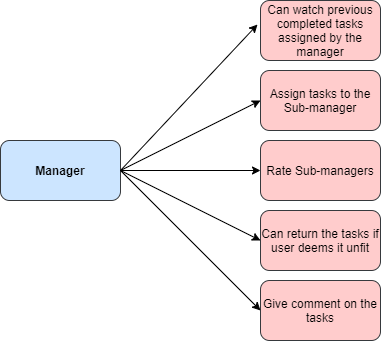

The diagram above was exported from draw.io. Its source (the exported page's mxGraphModel, read from the mxfile embedded in the PNG):
<mxGraphModel dx="868" dy="431" grid="1" gridSize="10" guides="1" tooltips="1" connect="1" arrows="1" fold="1" page="1" pageScale="1" pageWidth="850" pageHeight="1100" math="0" shadow="0">
  <root>
    <mxCell id="0" />
    <mxCell id="1" parent="0" />
    <mxCell id="SytgCGCtZMJ8iC0xbZ-c-1" value="Manager" style="rounded=1;whiteSpace=wrap;html=1;fontStyle=1;fillColor=#cce5ff;strokeColor=#36393d;" parent="1" vertex="1">
      <mxGeometry x="200" y="180" width="120" height="60" as="geometry" />
    </mxCell>
    <mxCell id="SytgCGCtZMJ8iC0xbZ-c-2" value="Assign tasks to the Sub-manager" style="rounded=1;whiteSpace=wrap;html=1;fillColor=#ffcccc;strokeColor=#36393d;" parent="1" vertex="1">
      <mxGeometry x="460" y="110" width="120" height="60" as="geometry" />
    </mxCell>
    <mxCell id="SytgCGCtZMJ8iC0xbZ-c-3" value="Rate Sub-managers" style="rounded=1;whiteSpace=wrap;html=1;fillColor=#ffcccc;strokeColor=#36393d;" parent="1" vertex="1">
      <mxGeometry x="460" y="180" width="120" height="60" as="geometry" />
    </mxCell>
    <mxCell id="SytgCGCtZMJ8iC0xbZ-c-4" value="Can return the tasks if user deems it unfit" style="rounded=1;whiteSpace=wrap;html=1;fillColor=#ffcccc;strokeColor=#36393d;" parent="1" vertex="1">
      <mxGeometry x="460" y="250" width="120" height="60" as="geometry" />
    </mxCell>
    <mxCell id="SytgCGCtZMJ8iC0xbZ-c-5" value="Give comment on the tasks" style="rounded=1;whiteSpace=wrap;html=1;fillColor=#ffcccc;strokeColor=#36393d;" parent="1" vertex="1">
      <mxGeometry x="460" y="320" width="120" height="60" as="geometry" />
    </mxCell>
    <mxCell id="SytgCGCtZMJ8iC0xbZ-c-6" value="" style="endArrow=classic;html=1;exitX=1;exitY=0.5;exitDx=0;exitDy=0;entryX=0;entryY=0.5;entryDx=0;entryDy=0;" parent="1" source="SytgCGCtZMJ8iC0xbZ-c-1" target="SytgCGCtZMJ8iC0xbZ-c-2" edge="1">
      <mxGeometry width="50" height="50" relative="1" as="geometry">
        <mxPoint x="400" y="280" as="sourcePoint" />
        <mxPoint x="450" y="230" as="targetPoint" />
      </mxGeometry>
    </mxCell>
    <mxCell id="SytgCGCtZMJ8iC0xbZ-c-7" value="" style="endArrow=classic;html=1;exitX=1;exitY=0.5;exitDx=0;exitDy=0;entryX=0;entryY=0.5;entryDx=0;entryDy=0;" parent="1" source="SytgCGCtZMJ8iC0xbZ-c-1" target="SytgCGCtZMJ8iC0xbZ-c-3" edge="1">
      <mxGeometry width="50" height="50" relative="1" as="geometry">
        <mxPoint x="320" y="260" as="sourcePoint" />
        <mxPoint x="470" y="130" as="targetPoint" />
      </mxGeometry>
    </mxCell>
    <mxCell id="SytgCGCtZMJ8iC0xbZ-c-8" value="" style="endArrow=classic;html=1;exitX=1;exitY=0.5;exitDx=0;exitDy=0;entryX=0;entryY=0.5;entryDx=0;entryDy=0;" parent="1" source="SytgCGCtZMJ8iC0xbZ-c-1" target="SytgCGCtZMJ8iC0xbZ-c-4" edge="1">
      <mxGeometry width="50" height="50" relative="1" as="geometry">
        <mxPoint x="320" y="260" as="sourcePoint" />
        <mxPoint x="470" y="220" as="targetPoint" />
      </mxGeometry>
    </mxCell>
    <mxCell id="SytgCGCtZMJ8iC0xbZ-c-9" value="" style="endArrow=classic;html=1;exitX=1;exitY=0.5;exitDx=0;exitDy=0;entryX=0;entryY=0.5;entryDx=0;entryDy=0;" parent="1" source="SytgCGCtZMJ8iC0xbZ-c-1" target="SytgCGCtZMJ8iC0xbZ-c-5" edge="1">
      <mxGeometry width="50" height="50" relative="1" as="geometry">
        <mxPoint x="320" y="260" as="sourcePoint" />
        <mxPoint x="470" y="310" as="targetPoint" />
      </mxGeometry>
    </mxCell>
    <mxCell id="PruxJpTUJGPYK57g05Ys-1" value="Can watch previous completed tasks assigned by the manager" style="rounded=1;whiteSpace=wrap;html=1;fillColor=#ffcccc;strokeColor=#36393d;" parent="1" vertex="1">
      <mxGeometry x="460" y="40" width="120" height="60" as="geometry" />
    </mxCell>
    <mxCell id="PruxJpTUJGPYK57g05Ys-2" value="" style="endArrow=classic;html=1;exitX=1;exitY=0.5;exitDx=0;exitDy=0;entryX=-0.025;entryY=0.4;entryDx=0;entryDy=0;entryPerimeter=0;" parent="1" source="SytgCGCtZMJ8iC0xbZ-c-1" target="PruxJpTUJGPYK57g05Ys-1" edge="1">
      <mxGeometry width="50" height="50" relative="1" as="geometry">
        <mxPoint x="330" y="220" as="sourcePoint" />
        <mxPoint x="470" y="150" as="targetPoint" />
      </mxGeometry>
    </mxCell>
  </root>
</mxGraphModel>